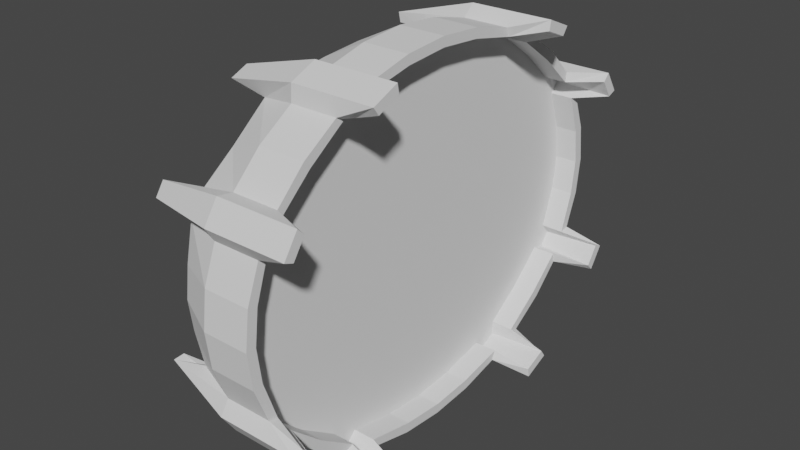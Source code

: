 # Source: Checkpoint_Ring.blend  (saved by Blender 3.5.10; exported with 4.5.12 LTS)
import bpy
from mathutils import Matrix  # noqa: F401  (used for matrix-valued properties, if any)

bpy.ops.wm.read_factory_settings(use_empty=True)
scene = bpy.context.scene
scene.name = 'Scene'

# ---- collections
col_collection = bpy.data.collections.new('Collection'); scene.collection.children.link(col_collection)

# ---- node groups
ng_auto_smooth = bpy.data.node_groups.new('Auto Smooth', 'GeometryNodeTree')
_s = ng_auto_smooth.interface.new_socket(name='Geometry', in_out='OUTPUT', socket_type='NodeSocketGeometry')
_s = ng_auto_smooth.interface.new_socket(name='Geometry', in_out='INPUT', socket_type='NodeSocketGeometry')
_s = ng_auto_smooth.interface.new_socket(name='Angle', in_out='INPUT', socket_type='NodeSocketFloat')
_s.subtype = 'ANGLE'
_s.min_value = 0.0
_s.max_value = 3.142
ng_auto_smooth.is_modifier = True
_N = ng_auto_smooth.nodes; _L = ng_auto_smooth.links
n0 = _N.new('NodeGroupOutput'); n0.name = 'Group Output'; n0.location = (480, -100)
n1 = _N.new('NodeGroupInput'); n1.name = 'Group Input'; n1.location = (-420, -300)
n2 = _N.new('NodeGroupInput'); n2.name = 'Group Input.001'; n2.location = (-60, -100)
n3 = _N.new('GeometryNodeSetShadeSmooth'); n3.name = 'Set Shade Smooth'; n3.location = (120, -100)
n3.domain = 'EDGE'
n4 = _N.new('GeometryNodeSetShadeSmooth'); n4.name = 'Set Shade Smooth.001'; n4.location = (300, -100)
n5 = _N.new('GeometryNodeInputMeshEdgeAngle'); n5.name = 'Edge Angle'; n5.location = (-420, -220)
n6 = _N.new('GeometryNodeInputEdgeSmooth'); n6.name = 'Is Edge Smooth'; n6.location = (-60, -160)
n7 = _N.new('GeometryNodeInputShadeSmooth'); n7.name = 'Is Face Smooth'; n7.location = (-240, -340)
n8 = _N.new('FunctionNodeBooleanMath'); n8.name = 'Boolean Math'; n8.location = (-60, -220)
n9 = _N.new('FunctionNodeCompare'); n9.name = 'Compare'; n9.location = (-240, -180)
n9.operation = 'LESS_EQUAL'
_L.new(n5.outputs[0], n9.inputs[0])
_L.new(n4.outputs[0], n0.inputs[0])
_L.new(n1.outputs[1], n9.inputs[1])
_L.new(n9.outputs[0], n8.inputs[0])
_L.new(n7.outputs[0], n8.inputs[1])
_L.new(n2.outputs[0], n3.inputs[0])
_L.new(n6.outputs[0], n3.inputs[1])
_L.new(n3.outputs[0], n4.inputs[0])
_L.new(n8.outputs[0], n3.inputs[2])
n0.is_active_output = True

# ---- world
world_world = bpy.data.worlds.new('World'); scene.world = world_world
world_world.use_nodes = True; world_world.node_tree.nodes.clear()
_N = world_world.node_tree.nodes; _L = world_world.node_tree.links
n0 = _N.new('ShaderNodeOutputWorld'); n0.name = 'World Output'; n0.location = (300, 300)
n1 = _N.new('ShaderNodeBackground'); n1.name = 'Background'; n1.location = (10, 300)
n1.inputs[0].default_value = (0.05088, 0.05088, 0.05088, 1.0)
_L.new(n1.outputs[0], n0.inputs[0])
n0.is_active_output = True
world_world.color = (0.05088, 0.05088, 0.05088)
world_world.use_sun_shadow = False
world_world.sun_shadow_jitter_overblur = 0.0

# ---- meshes
me_plane_009 = bpy.data.meshes.new('Plane.009')
me_plane_009.from_pydata([(1.0, -1.907e-06, -2.581), (1.0, 0.9754, -2.504), (1.0, 1.913, -2.276), (1.0, 2.778, -1.907), (1.0, 3.536, -1.409), (1.0, 4.157, -0.8031), (1.0, 4.619, -0.1115), (1.0, 4.904, 0.6389), (1.0, 5.0, 1.419), (-1.0, 4.5, 1.419), (-1.0, 4.419, 0.7589), (-1.0, 4.246, -0.06912), (-1.0, 3.965, -0.4698), (-1.0, 3.222, -1.019), (-1.0, 2.425, -1.671), (-1.0, 1.984, -1.857), (-1.0, 0.8966, -2.01), (-1.0, 0.0, -2.082), (-1.0, 0.0, 4.921), (-1.0, 0.8966, 4.849), (-1.0, 1.984, 4.695), (-1.0, 2.425, 4.509), (-1.0, 3.222, 3.858), (-1.0, 3.965, 3.308), (-1.0, 4.246, 2.908), (-1.0, 4.419, 2.08), (1.0, -1.907e-06, 5.419), (1.0, 0.9754, 5.342), (1.0, 1.913, 5.115), (1.0, 2.778, 4.745), (1.0, 3.536, 4.248), (1.0, 4.157, 3.641), (1.0, 4.619, 2.95), (1.0, 4.904, 2.2), (1.773, 2.185, -2.509), (1.773, 2.759, -2.264), (1.773, 4.502, -0.8651), (1.773, 4.809, -0.4064), (-1.773, 4.157, -0.5032), (-1.773, 4.342, -0.2263), (-1.773, 2.092, -2.018), (-1.773, 2.468, -1.858), (-1.773, 2.468, 4.696), (-1.773, 2.092, 4.857), (-1.773, 4.342, 3.065), (-1.773, 4.157, 3.342), (1.773, 2.759, 5.103), (1.773, 2.185, 5.348), (1.773, 4.809, 3.245), (1.773, 4.502, 3.704), (2.503e-06, -1.907e-06, 5.419), (2.205e-06, 0.9754, 5.342), (2.205e-06, 1.913, 5.115), (2.205e-06, 2.778, 4.745), (1.907e-06, 5.0, 1.419), (1.848e-06, 4.904, 0.6389), (2.205e-06, 3.536, 4.248), (1.788e-06, 4.619, -0.1115), (2.205e-06, 4.157, 3.641), (1.609e-06, 4.157, -0.8031), (2.027e-06, 4.619, 2.95), (1.609e-06, 3.536, -1.409), (1.967e-06, 4.904, 2.2), (1.609e-06, 2.778, -1.907), (1.609e-06, 1.913, -2.276), (1.609e-06, 0.9754, -2.504), (1.609e-06, -1.907e-06, -2.581), (2.146e-06, 2.185, 5.348), (2.146e-06, 2.759, 5.103), (1.788e-06, 4.809, -0.4064), (2.265e-06, 4.502, 3.704), (1.55e-06, 4.502, -0.8651), (2.027e-06, 4.809, 3.245), (1.669e-06, 2.759, -2.264), (1.669e-06, 2.185, -2.509)], [], [(51, 52, 28, 27), (50, 51, 27, 26), (53, 29, 46, 68), (54, 55, 7, 8), (53, 56, 30, 29), (55, 57, 6, 7), (56, 58, 31, 30), (60, 32, 48, 72), (59, 61, 4, 5), (60, 62, 33, 32), (61, 63, 3, 4), (62, 54, 8, 33), (52, 20, 43, 67), (64, 65, 1, 2), (65, 66, 0, 1), (67, 68, 46, 47), (69, 71, 36, 37), (70, 72, 48, 49), (73, 74, 34, 35), (63, 14, 41, 73), (64, 2, 34, 74), (57, 11, 39, 69), (58, 23, 45, 70), (59, 5, 36, 71), (12, 59, 71, 38), (31, 58, 70, 49), (6, 57, 69, 37), (15, 64, 74, 40), (3, 63, 73, 35), (41, 40, 74, 73), (45, 44, 72, 70), (39, 38, 71, 69), (43, 42, 68, 67), (16, 17, 66, 65), (15, 16, 65, 64), (28, 52, 67, 47), (25, 9, 54, 62), (13, 14, 63, 61), (24, 25, 62, 60), (12, 13, 61, 59), (24, 60, 72, 44), (22, 23, 58, 56), (10, 11, 57, 55), (21, 22, 56, 53), (9, 10, 55, 54), (21, 53, 68, 42), (18, 19, 51, 50), (19, 20, 52, 51)])
_uv = me_plane_009.uv_layers.new(name='UVMap')
_uv.uv.foreach_set('vector', [0.0, 0.0, 0.0, 0.0, 0.0, 0.0, 0.0, 0.0, 0.0, 0.0, 0.0, 0.0, 0.0, 0.0, 0.0, 0.0, 0.0, 0.0, 0.0, 0.0, 0.0, 0.0, 0.0, 0.0, 0.0, 0.0, 0.0, 0.0, 0.0, 0.0, 0.0, 0.0, 0.0, 0.0, 0.0, 0.0, 0.0, 0.0, 0.0, 0.0, 0.0, 0.0, 0.0, 0.0, 0.0, 0.0, 0.0, 0.0, 0.0, 0.0, 0.0, 0.0, 0.0, 0.0, 0.0, 0.0, 0.0, 0.0, 0.0, 0.0, 0.0, 0.0, 0.0, 0.0, 0.0, 0.0, 0.0, 0.0, 0.0, 0.0, 0.0, 0.0, 0.0, 0.0, 0.0, 0.0, 0.0, 0.0, 0.0, 0.0, 0.0, 0.0, 0.0, 0.0, 0.0, 0.0, 0.0, 0.0, 0.0, 0.0, 0.0, 0.0, 0.0, 0.0, 0.0, 0.0, 0.0, 0.0, 0.0, 0.0, 0.0, 0.0, 0.0, 0.0, 0.0, 0.0, 0.0, 0.0, 0.0, 0.0, 0.0, 0.0, 0.0, 0.0, 0.0, 0.0, 0.0, 0.0, 0.0, 0.0, 0.0, 0.0, 0.0, 0.0, 0.0, 0.0, 0.0, 0.0, 0.0, 0.0, 0.0, 0.0, 0.0, 0.0, 0.0, 0.0, 0.0, 0.0, 0.0, 0.0, 0.0, 0.0, 0.0, 0.0, 0.0, 0.0, 0.0, 0.0, 0.0, 0.0, 0.0, 0.0, 0.0, 0.0, 0.0, 0.0, 0.0, 0.0, 0.0, 0.0, 0.0, 0.0, 0.0, 0.0, 0.0, 0.0, 0.0, 0.0, 0.0, 0.0, 0.0, 0.0, 0.0, 0.0, 0.0, 0.0, 0.0, 0.0, 0.0, 0.0, 0.0, 0.0, 0.0, 0.0, 0.0, 0.0, 0.0, 0.0, 0.0, 0.0, 0.0, 0.0, 0.0, 0.0, 0.0, 0.0, 0.0, 0.0, 0.0, 0.0, 0.0, 0.0, 0.0, 0.0, 0.0, 0.0, 0.0, 0.0, 0.0, 0.0, 0.0, 0.0, 0.0, 0.0, 0.0, 0.0, 0.0, 0.0, 0.0, 0.0, 0.0, 0.0, 0.0, 0.0, 0.0, 0.0, 0.0, 0.0, 0.0, 0.0, 0.0, 0.0, 0.0, 0.0, 0.0, 0.0, 0.0, 0.0, 0.0, 0.0, 0.0, 0.0, 0.0, 0.0, 0.0, 0.0, 0.0, 0.0, 0.0, 0.0, 0.0, 0.0, 0.0, 0.0, 0.0, 0.0, 0.0, 0.0, 0.0, 0.0, 0.0, 0.0, 0.0, 0.0, 0.0, 0.0, 0.0, 0.0, 0.0, 0.0, 0.0, 0.0, 0.0, 0.0, 0.0, 0.0, 0.0, 0.0, 0.0, 0.0, 0.0, 0.0, 0.0, 0.0, 0.0, 0.0, 0.0, 0.0, 0.0, 0.0, 0.0, 0.0, 0.0, 0.0, 0.0, 0.0, 0.0, 0.0, 0.0, 0.0, 0.0, 0.0, 0.0, 0.0, 0.0, 0.0, 0.0, 0.0, 0.0, 0.0, 0.0, 0.0, 0.0, 0.0, 0.0, 0.0, 0.0, 0.0, 0.0, 0.0, 0.0, 0.0, 0.0, 0.0, 0.0, 0.0, 0.0, 0.0, 0.0, 0.0, 0.0, 0.0, 0.0, 0.0, 0.0, 0.0, 0.0, 0.0, 0.0, 0.0, 0.0, 0.0, 0.0, 0.0, 0.0, 0.0, 0.0, 0.0, 0.0, 0.0, 0.0, 0.0, 0.0, 0.0, 0.0, 0.0, 0.0, 0.0, 0.0, 0.0, 0.0, 0.0, 0.0, 0.0, 0.0, 0.0, 0.0, 0.0, 0.0, 0.0, 0.0, 0.0, 0.0, 0.0, 0.0, 0.0, 0.0, 0.0, 0.0, 0.0, 0.0, 0.0, 0.0, 0.0])
me_plane_009.update()
me_plane_001 = bpy.data.meshes.new('Plane.001')
me_plane_001.from_pydata([(2.474e-06, 0.0, 5.304), (2.191e-06, 1.085, 5.229), (2.191e-06, 1.912, 5.014), (2.191e-06, 2.733, 4.655), (1.908e-06, 4.909, 1.419), (1.851e-06, 4.818, 0.6614), (2.191e-06, 3.517, 4.166), (1.795e-06, 4.547, -0.06736), (2.191e-06, 4.108, 3.582), (1.625e-06, 4.108, -0.739), (2.021e-06, 4.547, 2.911), (1.625e-06, 3.517, -1.328), (1.965e-06, 4.818, 2.177), (1.625e-06, 2.727, -1.828), (1.625e-06, 1.906, -2.187), (1.625e-06, 1.085, -2.391), (1.625e-06, 0.0, -2.465), (2.134e-06, 2.17, 5.24), (2.134e-06, 2.715, 5.002), (1.795e-06, 4.727, -0.3537), (2.248e-06, 4.436, 3.642), (1.568e-06, 4.436, -0.7992), (2.021e-06, 4.727, 3.197), (1.681e-06, 2.709, -2.175), (1.681e-06, 2.164, -2.413)], [], [(10, 8, 6, 3, 2, 1, 0, 16, 15, 14, 13, 11, 9, 7, 5, 4, 12), (13, 14, 24, 23), (7, 9, 21, 19), (2, 3, 18, 17), (22, 20, 8, 10)])
_uv = me_plane_001.uv_layers.new(name='UVMap')
_uv.uv.foreach_set('vector', [0.0, 0.0, 0.0, 0.0, 0.0, 0.0, 0.0, 0.0, 0.0, 0.0, 0.0, 0.0, 0.0, 0.0, 0.0, 0.0, 0.0, 0.0, 0.0, 0.0, 0.0, 0.0, 0.0, 0.0, 0.0, 0.0, 0.0, 0.0, 0.0, 0.0, 0.0, 0.0, 0.0, 0.0, 0.0, 0.0, 0.0, 0.0, 0.0, 0.0, 0.0, 0.0, 0.0, 0.0, 0.0, 0.0, 0.0, 0.0, 0.0, 0.0, 0.0, 0.0, 0.0, 0.0, 0.0, 0.0, 0.0, 0.0, 0.0, 0.0, 0.0, 0.0, 0.0, 0.0, 0.0, 0.0])
me_plane_001.update()

# ---- objects
ob_track1_003 = bpy.data.objects.new('track1.003', me_plane_009)
ob_track1_001 = bpy.data.objects.new('track1.001', me_plane_001)

# ---- transforms, parenting, visibility, modifiers, constraints
ob_track1_003.location = (0.0, 0.0, 0.0)
_m = ob_track1_003.modifiers.new('Mirror', 'MIRROR')
_m.use_axis = (False, True, False)
_m.use_clip = True
_m = ob_track1_003.modifiers.new('Solidify', 'SOLIDIFY')
_m.thickness = -0.211
_m = ob_track1_003.modifiers.new('Auto Smooth', 'NODES')
_m.node_group = ng_auto_smooth
_gi = [s.identifier for s in ng_auto_smooth.interface.items_tree if s.item_type == 'SOCKET' and s.in_out == 'INPUT']
_m[_gi[1]] = 0.5236  # Angle
ob_track1_001.location = (0.4633, 0.0, 0.0)
_m = ob_track1_001.modifiers.new('Mirror', 'MIRROR')
_m.use_axis = (False, True, False)
_m.use_clip = True
_m = ob_track1_001.modifiers.new('Solidify', 'SOLIDIFY')
_m.thickness = 0.1
_m.offset = 0.0
_m = ob_track1_001.modifiers.new('Auto Smooth', 'NODES')
_m.node_group = ng_auto_smooth
_gi = [s.identifier for s in ng_auto_smooth.interface.items_tree if s.item_type == 'SOCKET' and s.in_out == 'INPUT']
_m[_gi[1]] = 0.5236  # Angle

# ---- collection membership
col_collection.objects.link(ob_track1_003)
col_collection.objects.link(ob_track1_001)

# ---- scene / render settings (as saved in the file)
scene.frame_start = 1; scene.frame_end = 250; scene.frame_set(1)
scene.render.engine = 'BLENDER_EEVEE_NEXT'
scene.cycles.sampling_pattern = 'TABULATED_SOBOL'
scene.view_settings.view_transform = 'Filmic'
bpy.context.view_layer.update()

# ---- added for rendering (the .blend has no active camera and no usable light): camera, sun
cam_auto = bpy.data.cameras.new('AutoCamera')
cam_auto.lens = 50.0
cam_auto.sensor_width = 36.0
cam_auto.clip_end = 1000.0
ob_auto_camera = bpy.data.objects.new('AutoCamera', cam_auto)
scene.collection.objects.link(ob_auto_camera)
ob_auto_camera.location = (12.2946, -14.7535, 11.2549)
ob_auto_camera.rotation_euler = (1.09748, -7.21219e-08, 0.694738)
scene.camera = ob_auto_camera
light_auto_sun = bpy.data.lights.new('AutoSun', 'SUN')
light_auto_sun.energy = 3.0
light_auto_sun.angle = 0.0523599
ob_auto_sun = bpy.data.objects.new('AutoSun', light_auto_sun)
scene.collection.objects.link(ob_auto_sun)
ob_auto_sun.rotation_euler = (0.872665, 0.174533, 0.523599)
bpy.context.view_layer.update()
